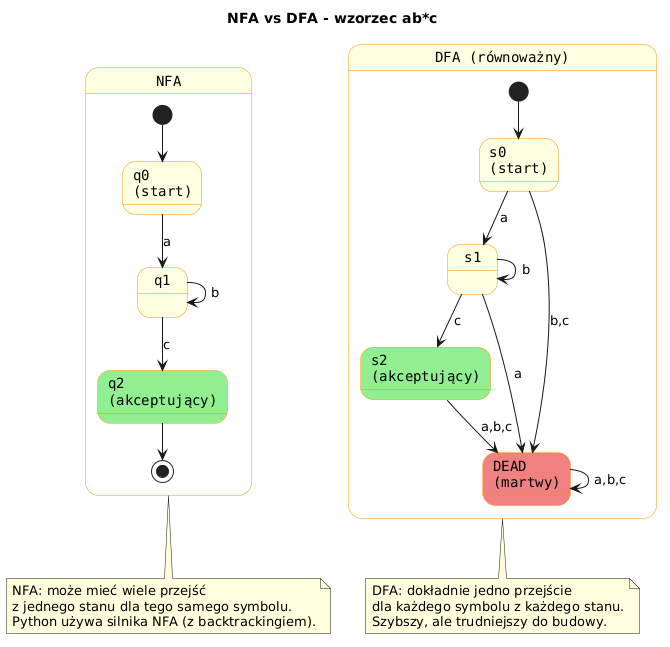

The diagram above was rendered by PlantUML. Its source (embedded in the PNG):
@startuml
title NFA vs DFA - wzorzec ab*c

skinparam state {
    BackgroundColor LightYellow
    BorderColor DarkOrange
    FontName Monospaced
}

state "NFA" as NFA {
    state "q0\n(start)" as N0
    state "q1" as N1
    state "q2\n(akceptujący)" as N2 #LightGreen

    [*] --> N0
    N0 --> N1 : a
    N1 --> N1 : b
    N1 --> N2 : c
    N2 --> [*]
}

state "DFA (równoważny)" as DFA {
    state "s0\n(start)" as D0
    state "s1" as D1
    state "s2\n(akceptujący)" as D2 #LightGreen
    state "DEAD\n(martwy)" as DD #LightCoral

    [*] --> D0
    D0 --> D1 : a
    D0 --> DD : b,c
    D1 --> D1 : b
    D1 --> D2 : c
    D1 --> DD : a
    D2 --> DD : a,b,c
    DD --> DD : a,b,c
}

note bottom of NFA
  NFA: może mieć wiele przejść
  z jednego stanu dla tego samego symbolu.
  Python używa silnika NFA (z backtrackingiem).
end note

note bottom of DFA
  DFA: dokładnie jedno przejście
  dla każdego symbolu z każdego stanu.
  Szybszy, ale trudniejszy do budowy.
end note
@enduml